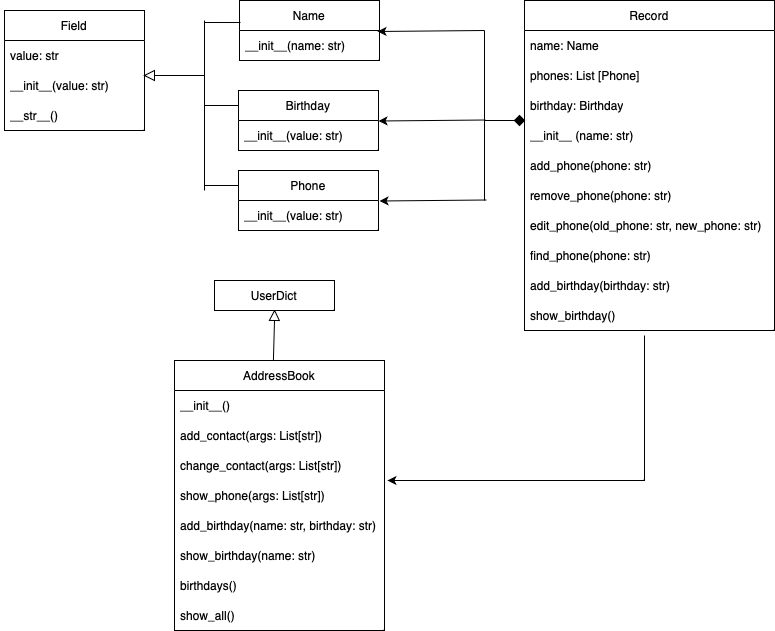

The diagram above was exported from draw.io. Its source (the exported page's mxGraphModel, read from the mxfile embedded in the PNG):
<mxGraphModel dx="954" dy="647" grid="1" gridSize="10" guides="1" tooltips="1" connect="1" arrows="1" fold="1" page="1" pageScale="1" pageWidth="827" pageHeight="1169" math="0" shadow="0">
  <root>
    <mxCell id="WIyWlLk6GJQsqaUBKTNV-0" />
    <mxCell id="WIyWlLk6GJQsqaUBKTNV-1" parent="WIyWlLk6GJQsqaUBKTNV-0" />
    <mxCell id="RT3WWu8xDOnrJf3TaU8c-4" value="Field" style="swimlane;fontStyle=0;childLayout=stackLayout;horizontal=1;startSize=30;horizontalStack=0;resizeParent=1;resizeParentMax=0;resizeLast=0;collapsible=1;marginBottom=0;whiteSpace=wrap;html=1;" vertex="1" parent="WIyWlLk6GJQsqaUBKTNV-1">
      <mxGeometry x="40" y="50" width="140" height="120" as="geometry" />
    </mxCell>
    <mxCell id="RT3WWu8xDOnrJf3TaU8c-5" value="value: str" style="text;strokeColor=none;fillColor=none;align=left;verticalAlign=middle;spacingLeft=4;spacingRight=4;overflow=hidden;points=[[0,0.5],[1,0.5]];portConstraint=eastwest;rotatable=0;whiteSpace=wrap;html=1;shadow=1;perimeterSpacing=1;" vertex="1" parent="RT3WWu8xDOnrJf3TaU8c-4">
      <mxGeometry y="30" width="140" height="30" as="geometry" />
    </mxCell>
    <mxCell id="RT3WWu8xDOnrJf3TaU8c-6" value="__init__(value: str)" style="text;strokeColor=none;fillColor=none;align=left;verticalAlign=middle;spacingLeft=4;spacingRight=4;overflow=hidden;points=[[0,0.5],[1,0.5]];portConstraint=eastwest;rotatable=0;whiteSpace=wrap;html=1;" vertex="1" parent="RT3WWu8xDOnrJf3TaU8c-4">
      <mxGeometry y="60" width="140" height="30" as="geometry" />
    </mxCell>
    <mxCell id="RT3WWu8xDOnrJf3TaU8c-7" value="__str__()" style="text;strokeColor=none;fillColor=none;align=left;verticalAlign=middle;spacingLeft=4;spacingRight=4;overflow=hidden;points=[[0,0.5],[1,0.5]];portConstraint=eastwest;rotatable=0;whiteSpace=wrap;html=1;" vertex="1" parent="RT3WWu8xDOnrJf3TaU8c-4">
      <mxGeometry y="90" width="140" height="30" as="geometry" />
    </mxCell>
    <mxCell id="RT3WWu8xDOnrJf3TaU8c-8" value="Name" style="swimlane;fontStyle=0;childLayout=stackLayout;horizontal=1;startSize=30;horizontalStack=0;resizeParent=1;resizeParentMax=0;resizeLast=0;collapsible=1;marginBottom=0;whiteSpace=wrap;html=1;" vertex="1" parent="WIyWlLk6GJQsqaUBKTNV-1">
      <mxGeometry x="275" y="40" width="140" height="60" as="geometry" />
    </mxCell>
    <mxCell id="RT3WWu8xDOnrJf3TaU8c-9" value="__init__(name: str)" style="text;strokeColor=none;fillColor=none;align=left;verticalAlign=middle;spacingLeft=4;spacingRight=4;overflow=hidden;points=[[0,0.5],[1,0.5]];portConstraint=eastwest;rotatable=0;whiteSpace=wrap;html=1;" vertex="1" parent="RT3WWu8xDOnrJf3TaU8c-8">
      <mxGeometry y="30" width="140" height="30" as="geometry" />
    </mxCell>
    <mxCell id="RT3WWu8xDOnrJf3TaU8c-20" value="" style="triangle;whiteSpace=wrap;html=1;direction=south;rotation=90;" vertex="1" parent="WIyWlLk6GJQsqaUBKTNV-1">
      <mxGeometry x="180" y="110" width="10" height="10" as="geometry" />
    </mxCell>
    <mxCell id="RT3WWu8xDOnrJf3TaU8c-29" value="Birthday" style="swimlane;fontStyle=0;childLayout=stackLayout;horizontal=1;startSize=30;horizontalStack=0;resizeParent=1;resizeParentMax=0;resizeLast=0;collapsible=1;marginBottom=0;whiteSpace=wrap;html=1;" vertex="1" parent="WIyWlLk6GJQsqaUBKTNV-1">
      <mxGeometry x="274" y="130" width="140" height="60" as="geometry" />
    </mxCell>
    <mxCell id="RT3WWu8xDOnrJf3TaU8c-30" value="__init__(value: str)" style="text;strokeColor=none;fillColor=none;align=left;verticalAlign=middle;spacingLeft=4;spacingRight=4;overflow=hidden;points=[[0,0.5],[1,0.5]];portConstraint=eastwest;rotatable=0;whiteSpace=wrap;html=1;" vertex="1" parent="RT3WWu8xDOnrJf3TaU8c-29">
      <mxGeometry y="30" width="140" height="30" as="geometry" />
    </mxCell>
    <mxCell id="RT3WWu8xDOnrJf3TaU8c-42" value="" style="triangle;whiteSpace=wrap;html=1;direction=south;rotation=-179;" vertex="1" parent="WIyWlLk6GJQsqaUBKTNV-1">
      <mxGeometry x="304.99650050796834" y="349.99650050796834" width="10" height="10" as="geometry" />
    </mxCell>
    <mxCell id="RT3WWu8xDOnrJf3TaU8c-43" value="UserDict" style="rounded=0;whiteSpace=wrap;html=1;" vertex="1" parent="WIyWlLk6GJQsqaUBKTNV-1">
      <mxGeometry x="250" y="320" width="120" height="30" as="geometry" />
    </mxCell>
    <mxCell id="RT3WWu8xDOnrJf3TaU8c-13" value="Phone" style="swimlane;fontStyle=0;childLayout=stackLayout;horizontal=1;startSize=30;horizontalStack=0;resizeParent=1;resizeParentMax=0;resizeLast=0;collapsible=1;marginBottom=0;whiteSpace=wrap;html=1;" vertex="1" parent="WIyWlLk6GJQsqaUBKTNV-1">
      <mxGeometry x="274" y="210" width="140" height="60" as="geometry" />
    </mxCell>
    <mxCell id="RT3WWu8xDOnrJf3TaU8c-14" value="__init__(value: str)" style="text;strokeColor=none;fillColor=none;align=left;verticalAlign=middle;spacingLeft=4;spacingRight=4;overflow=hidden;points=[[0,0.5],[1,0.5]];portConstraint=eastwest;rotatable=0;whiteSpace=wrap;html=1;" vertex="1" parent="RT3WWu8xDOnrJf3TaU8c-13">
      <mxGeometry y="30" width="140" height="30" as="geometry" />
    </mxCell>
    <mxCell id="RT3WWu8xDOnrJf3TaU8c-46" value="" style="endArrow=none;html=1;rounded=0;entryX=0.007;entryY=0.367;entryDx=0;entryDy=0;entryPerimeter=0;" edge="1" parent="WIyWlLk6GJQsqaUBKTNV-1" target="RT3WWu8xDOnrJf3TaU8c-8">
      <mxGeometry width="50" height="50" relative="1" as="geometry">
        <mxPoint x="240" y="62" as="sourcePoint" />
        <mxPoint x="270" y="60" as="targetPoint" />
      </mxGeometry>
    </mxCell>
    <mxCell id="RT3WWu8xDOnrJf3TaU8c-47" value="" style="endArrow=none;html=1;rounded=0;entryX=0;entryY=0.25;entryDx=0;entryDy=0;" edge="1" parent="WIyWlLk6GJQsqaUBKTNV-1" target="RT3WWu8xDOnrJf3TaU8c-29">
      <mxGeometry width="50" height="50" relative="1" as="geometry">
        <mxPoint x="240" y="145" as="sourcePoint" />
        <mxPoint x="490" y="210" as="targetPoint" />
      </mxGeometry>
    </mxCell>
    <mxCell id="RT3WWu8xDOnrJf3TaU8c-48" value="" style="endArrow=none;html=1;rounded=0;entryX=0;entryY=0.25;entryDx=0;entryDy=0;" edge="1" parent="WIyWlLk6GJQsqaUBKTNV-1" target="RT3WWu8xDOnrJf3TaU8c-13">
      <mxGeometry width="50" height="50" relative="1" as="geometry">
        <mxPoint x="240" y="225" as="sourcePoint" />
        <mxPoint x="490" y="210" as="targetPoint" />
      </mxGeometry>
    </mxCell>
    <mxCell id="RT3WWu8xDOnrJf3TaU8c-49" value="" style="endArrow=none;html=1;rounded=0;entryX=0;entryY=0.5;entryDx=0;entryDy=0;" edge="1" parent="WIyWlLk6GJQsqaUBKTNV-1" target="RT3WWu8xDOnrJf3TaU8c-20">
      <mxGeometry width="50" height="50" relative="1" as="geometry">
        <mxPoint x="240" y="115" as="sourcePoint" />
        <mxPoint x="490" y="210" as="targetPoint" />
      </mxGeometry>
    </mxCell>
    <mxCell id="RT3WWu8xDOnrJf3TaU8c-50" value="" style="endArrow=none;html=1;rounded=0;" edge="1" parent="WIyWlLk6GJQsqaUBKTNV-1">
      <mxGeometry width="50" height="50" relative="1" as="geometry">
        <mxPoint x="240" y="230" as="sourcePoint" />
        <mxPoint x="240" y="60" as="targetPoint" />
      </mxGeometry>
    </mxCell>
    <mxCell id="RT3WWu8xDOnrJf3TaU8c-51" value="Record" style="swimlane;fontStyle=0;childLayout=stackLayout;horizontal=1;startSize=30;horizontalStack=0;resizeParent=1;resizeParentMax=0;resizeLast=0;collapsible=1;marginBottom=0;whiteSpace=wrap;html=1;" vertex="1" parent="WIyWlLk6GJQsqaUBKTNV-1">
      <mxGeometry x="560" y="40" width="250" height="330" as="geometry" />
    </mxCell>
    <mxCell id="RT3WWu8xDOnrJf3TaU8c-52" value="name: Name" style="text;strokeColor=none;fillColor=none;align=left;verticalAlign=middle;spacingLeft=4;spacingRight=4;overflow=hidden;points=[[0,0.5],[1,0.5]];portConstraint=eastwest;rotatable=0;whiteSpace=wrap;html=1;" vertex="1" parent="RT3WWu8xDOnrJf3TaU8c-51">
      <mxGeometry y="30" width="250" height="30" as="geometry" />
    </mxCell>
    <mxCell id="RT3WWu8xDOnrJf3TaU8c-53" value="phones: List [Phone]" style="text;strokeColor=none;fillColor=none;align=left;verticalAlign=middle;spacingLeft=4;spacingRight=4;overflow=hidden;points=[[0,0.5],[1,0.5]];portConstraint=eastwest;rotatable=0;whiteSpace=wrap;html=1;" vertex="1" parent="RT3WWu8xDOnrJf3TaU8c-51">
      <mxGeometry y="60" width="250" height="30" as="geometry" />
    </mxCell>
    <mxCell id="RT3WWu8xDOnrJf3TaU8c-54" value="birthday: Birthday" style="text;strokeColor=none;fillColor=none;align=left;verticalAlign=middle;spacingLeft=4;spacingRight=4;overflow=hidden;points=[[0,0.5],[1,0.5]];portConstraint=eastwest;rotatable=0;whiteSpace=wrap;html=1;" vertex="1" parent="RT3WWu8xDOnrJf3TaU8c-51">
      <mxGeometry y="90" width="250" height="30" as="geometry" />
    </mxCell>
    <mxCell id="RT3WWu8xDOnrJf3TaU8c-55" value="__init__ (name: str)" style="text;strokeColor=none;fillColor=none;align=left;verticalAlign=middle;spacingLeft=4;spacingRight=4;overflow=hidden;points=[[0,0.5],[1,0.5]];portConstraint=eastwest;rotatable=0;whiteSpace=wrap;html=1;" vertex="1" parent="RT3WWu8xDOnrJf3TaU8c-51">
      <mxGeometry y="120" width="250" height="30" as="geometry" />
    </mxCell>
    <mxCell id="RT3WWu8xDOnrJf3TaU8c-56" value="add_phone(phone: str)" style="text;strokeColor=none;fillColor=none;align=left;verticalAlign=middle;spacingLeft=4;spacingRight=4;overflow=hidden;points=[[0,0.5],[1,0.5]];portConstraint=eastwest;rotatable=0;whiteSpace=wrap;html=1;" vertex="1" parent="RT3WWu8xDOnrJf3TaU8c-51">
      <mxGeometry y="150" width="250" height="30" as="geometry" />
    </mxCell>
    <mxCell id="RT3WWu8xDOnrJf3TaU8c-57" value="remove_phone(phone: str)" style="text;strokeColor=none;fillColor=none;align=left;verticalAlign=middle;spacingLeft=4;spacingRight=4;overflow=hidden;points=[[0,0.5],[1,0.5]];portConstraint=eastwest;rotatable=0;whiteSpace=wrap;html=1;" vertex="1" parent="RT3WWu8xDOnrJf3TaU8c-51">
      <mxGeometry y="180" width="250" height="30" as="geometry" />
    </mxCell>
    <mxCell id="RT3WWu8xDOnrJf3TaU8c-58" value="edit_phone(old_phone: str, new_phone: str)" style="text;strokeColor=none;fillColor=none;align=left;verticalAlign=middle;spacingLeft=4;spacingRight=4;overflow=hidden;points=[[0,0.5],[1,0.5]];portConstraint=eastwest;rotatable=0;whiteSpace=wrap;html=1;" vertex="1" parent="RT3WWu8xDOnrJf3TaU8c-51">
      <mxGeometry y="210" width="250" height="30" as="geometry" />
    </mxCell>
    <mxCell id="RT3WWu8xDOnrJf3TaU8c-59" value="find_phone(phone: str)" style="text;strokeColor=none;fillColor=none;align=left;verticalAlign=middle;spacingLeft=4;spacingRight=4;overflow=hidden;points=[[0,0.5],[1,0.5]];portConstraint=eastwest;rotatable=0;whiteSpace=wrap;html=1;" vertex="1" parent="RT3WWu8xDOnrJf3TaU8c-51">
      <mxGeometry y="240" width="250" height="30" as="geometry" />
    </mxCell>
    <mxCell id="RT3WWu8xDOnrJf3TaU8c-60" value="add_birthday(birthday: str)" style="text;strokeColor=none;fillColor=none;align=left;verticalAlign=middle;spacingLeft=4;spacingRight=4;overflow=hidden;points=[[0,0.5],[1,0.5]];portConstraint=eastwest;rotatable=0;whiteSpace=wrap;html=1;" vertex="1" parent="RT3WWu8xDOnrJf3TaU8c-51">
      <mxGeometry y="270" width="250" height="30" as="geometry" />
    </mxCell>
    <mxCell id="RT3WWu8xDOnrJf3TaU8c-79" value="show_birthday()" style="text;strokeColor=none;fillColor=none;align=left;verticalAlign=middle;spacingLeft=4;spacingRight=4;overflow=hidden;points=[[0,0.5],[1,0.5]];portConstraint=eastwest;rotatable=0;whiteSpace=wrap;html=1;" vertex="1" parent="RT3WWu8xDOnrJf3TaU8c-51">
      <mxGeometry y="300" width="250" height="30" as="geometry" />
    </mxCell>
    <mxCell id="RT3WWu8xDOnrJf3TaU8c-62" value="" style="rhombus;whiteSpace=wrap;html=1;fillColor=#000000;" vertex="1" parent="WIyWlLk6GJQsqaUBKTNV-1">
      <mxGeometry x="550" y="155" width="10" height="10" as="geometry" />
    </mxCell>
    <mxCell id="RT3WWu8xDOnrJf3TaU8c-63" value="" style="endArrow=none;html=1;rounded=0;entryX=0;entryY=0.5;entryDx=0;entryDy=0;" edge="1" parent="WIyWlLk6GJQsqaUBKTNV-1" target="RT3WWu8xDOnrJf3TaU8c-62">
      <mxGeometry width="50" height="50" relative="1" as="geometry">
        <mxPoint x="520" y="160" as="sourcePoint" />
        <mxPoint x="570" y="210" as="targetPoint" />
        <Array as="points" />
      </mxGeometry>
    </mxCell>
    <mxCell id="RT3WWu8xDOnrJf3TaU8c-64" value="" style="endArrow=none;html=1;rounded=0;" edge="1" parent="WIyWlLk6GJQsqaUBKTNV-1">
      <mxGeometry width="50" height="50" relative="1" as="geometry">
        <mxPoint x="520" y="240" as="sourcePoint" />
        <mxPoint x="520" y="70" as="targetPoint" />
      </mxGeometry>
    </mxCell>
    <mxCell id="RT3WWu8xDOnrJf3TaU8c-65" value="" style="endArrow=classic;html=1;rounded=0;entryX=0.986;entryY=0.033;entryDx=0;entryDy=0;entryPerimeter=0;" edge="1" parent="WIyWlLk6GJQsqaUBKTNV-1" target="RT3WWu8xDOnrJf3TaU8c-9">
      <mxGeometry width="50" height="50" relative="1" as="geometry">
        <mxPoint x="520" y="70" as="sourcePoint" />
        <mxPoint x="420" y="70" as="targetPoint" />
      </mxGeometry>
    </mxCell>
    <mxCell id="RT3WWu8xDOnrJf3TaU8c-66" value="" style="endArrow=classic;html=1;rounded=0;entryX=0.986;entryY=0.033;entryDx=0;entryDy=0;entryPerimeter=0;" edge="1" parent="WIyWlLk6GJQsqaUBKTNV-1">
      <mxGeometry width="50" height="50" relative="1" as="geometry">
        <mxPoint x="521" y="159.5" as="sourcePoint" />
        <mxPoint x="414" y="160.5" as="targetPoint" />
      </mxGeometry>
    </mxCell>
    <mxCell id="RT3WWu8xDOnrJf3TaU8c-67" value="" style="endArrow=classic;html=1;rounded=0;entryX=0.986;entryY=0.033;entryDx=0;entryDy=0;entryPerimeter=0;" edge="1" parent="WIyWlLk6GJQsqaUBKTNV-1">
      <mxGeometry width="50" height="50" relative="1" as="geometry">
        <mxPoint x="522" y="239.5" as="sourcePoint" />
        <mxPoint x="415" y="240.5" as="targetPoint" />
      </mxGeometry>
    </mxCell>
    <mxCell id="RT3WWu8xDOnrJf3TaU8c-68" value="AddressBook" style="swimlane;fontStyle=0;childLayout=stackLayout;horizontal=1;startSize=30;horizontalStack=0;resizeParent=1;resizeParentMax=0;resizeLast=0;collapsible=1;marginBottom=0;whiteSpace=wrap;html=1;" vertex="1" parent="WIyWlLk6GJQsqaUBKTNV-1">
      <mxGeometry x="210" y="400" width="210" height="270" as="geometry" />
    </mxCell>
    <mxCell id="RT3WWu8xDOnrJf3TaU8c-69" value="__init__()" style="text;strokeColor=none;fillColor=none;align=left;verticalAlign=middle;spacingLeft=4;spacingRight=4;overflow=hidden;points=[[0,0.5],[1,0.5]];portConstraint=eastwest;rotatable=0;whiteSpace=wrap;html=1;" vertex="1" parent="RT3WWu8xDOnrJf3TaU8c-68">
      <mxGeometry y="30" width="210" height="30" as="geometry" />
    </mxCell>
    <mxCell id="RT3WWu8xDOnrJf3TaU8c-70" value="add_contact(args: List[str])" style="text;strokeColor=none;fillColor=none;align=left;verticalAlign=middle;spacingLeft=4;spacingRight=4;overflow=hidden;points=[[0,0.5],[1,0.5]];portConstraint=eastwest;rotatable=0;whiteSpace=wrap;html=1;" vertex="1" parent="RT3WWu8xDOnrJf3TaU8c-68">
      <mxGeometry y="60" width="210" height="30" as="geometry" />
    </mxCell>
    <mxCell id="RT3WWu8xDOnrJf3TaU8c-71" value="change_contact(args: List[str])" style="text;strokeColor=none;fillColor=none;align=left;verticalAlign=middle;spacingLeft=4;spacingRight=4;overflow=hidden;points=[[0,0.5],[1,0.5]];portConstraint=eastwest;rotatable=0;whiteSpace=wrap;html=1;" vertex="1" parent="RT3WWu8xDOnrJf3TaU8c-68">
      <mxGeometry y="90" width="210" height="30" as="geometry" />
    </mxCell>
    <mxCell id="RT3WWu8xDOnrJf3TaU8c-73" value="show_phone(args: List[str])" style="text;strokeColor=none;fillColor=none;align=left;verticalAlign=middle;spacingLeft=4;spacingRight=4;overflow=hidden;points=[[0,0.5],[1,0.5]];portConstraint=eastwest;rotatable=0;whiteSpace=wrap;html=1;" vertex="1" parent="RT3WWu8xDOnrJf3TaU8c-68">
      <mxGeometry y="120" width="210" height="30" as="geometry" />
    </mxCell>
    <mxCell id="RT3WWu8xDOnrJf3TaU8c-74" value="add_birthday(name: str, birthday: str)" style="text;strokeColor=none;fillColor=none;align=left;verticalAlign=middle;spacingLeft=4;spacingRight=4;overflow=hidden;points=[[0,0.5],[1,0.5]];portConstraint=eastwest;rotatable=0;whiteSpace=wrap;html=1;" vertex="1" parent="RT3WWu8xDOnrJf3TaU8c-68">
      <mxGeometry y="150" width="210" height="30" as="geometry" />
    </mxCell>
    <mxCell id="RT3WWu8xDOnrJf3TaU8c-75" value="show_birthday(name: str)" style="text;strokeColor=none;fillColor=none;align=left;verticalAlign=middle;spacingLeft=4;spacingRight=4;overflow=hidden;points=[[0,0.5],[1,0.5]];portConstraint=eastwest;rotatable=0;whiteSpace=wrap;html=1;" vertex="1" parent="RT3WWu8xDOnrJf3TaU8c-68">
      <mxGeometry y="180" width="210" height="30" as="geometry" />
    </mxCell>
    <mxCell id="RT3WWu8xDOnrJf3TaU8c-76" value="birthdays()" style="text;strokeColor=none;fillColor=none;align=left;verticalAlign=middle;spacingLeft=4;spacingRight=4;overflow=hidden;points=[[0,0.5],[1,0.5]];portConstraint=eastwest;rotatable=0;whiteSpace=wrap;html=1;" vertex="1" parent="RT3WWu8xDOnrJf3TaU8c-68">
      <mxGeometry y="210" width="210" height="30" as="geometry" />
    </mxCell>
    <mxCell id="RT3WWu8xDOnrJf3TaU8c-77" value="show_all()" style="text;strokeColor=none;fillColor=none;align=left;verticalAlign=middle;spacingLeft=4;spacingRight=4;overflow=hidden;points=[[0,0.5],[1,0.5]];portConstraint=eastwest;rotatable=0;whiteSpace=wrap;html=1;" vertex="1" parent="RT3WWu8xDOnrJf3TaU8c-68">
      <mxGeometry y="240" width="210" height="30" as="geometry" />
    </mxCell>
    <mxCell id="RT3WWu8xDOnrJf3TaU8c-78" value="" style="endArrow=none;html=1;rounded=0;exitX=0.471;exitY=0;exitDx=0;exitDy=0;exitPerimeter=0;" edge="1" parent="WIyWlLk6GJQsqaUBKTNV-1" source="RT3WWu8xDOnrJf3TaU8c-68">
      <mxGeometry width="50" height="50" relative="1" as="geometry">
        <mxPoint x="400" y="490" as="sourcePoint" />
        <mxPoint x="310" y="360" as="targetPoint" />
      </mxGeometry>
    </mxCell>
    <mxCell id="RT3WWu8xDOnrJf3TaU8c-80" value="" style="endArrow=classic;html=1;rounded=0;entryX=1.014;entryY=0;entryDx=0;entryDy=0;entryPerimeter=0;exitX=0.48;exitY=1.167;exitDx=0;exitDy=0;exitPerimeter=0;" edge="1" parent="WIyWlLk6GJQsqaUBKTNV-1" source="RT3WWu8xDOnrJf3TaU8c-79" target="RT3WWu8xDOnrJf3TaU8c-73">
      <mxGeometry width="50" height="50" relative="1" as="geometry">
        <mxPoint x="510" y="520" as="sourcePoint" />
        <mxPoint x="560" y="470" as="targetPoint" />
        <Array as="points">
          <mxPoint x="680" y="520" />
        </Array>
      </mxGeometry>
    </mxCell>
  </root>
</mxGraphModel>